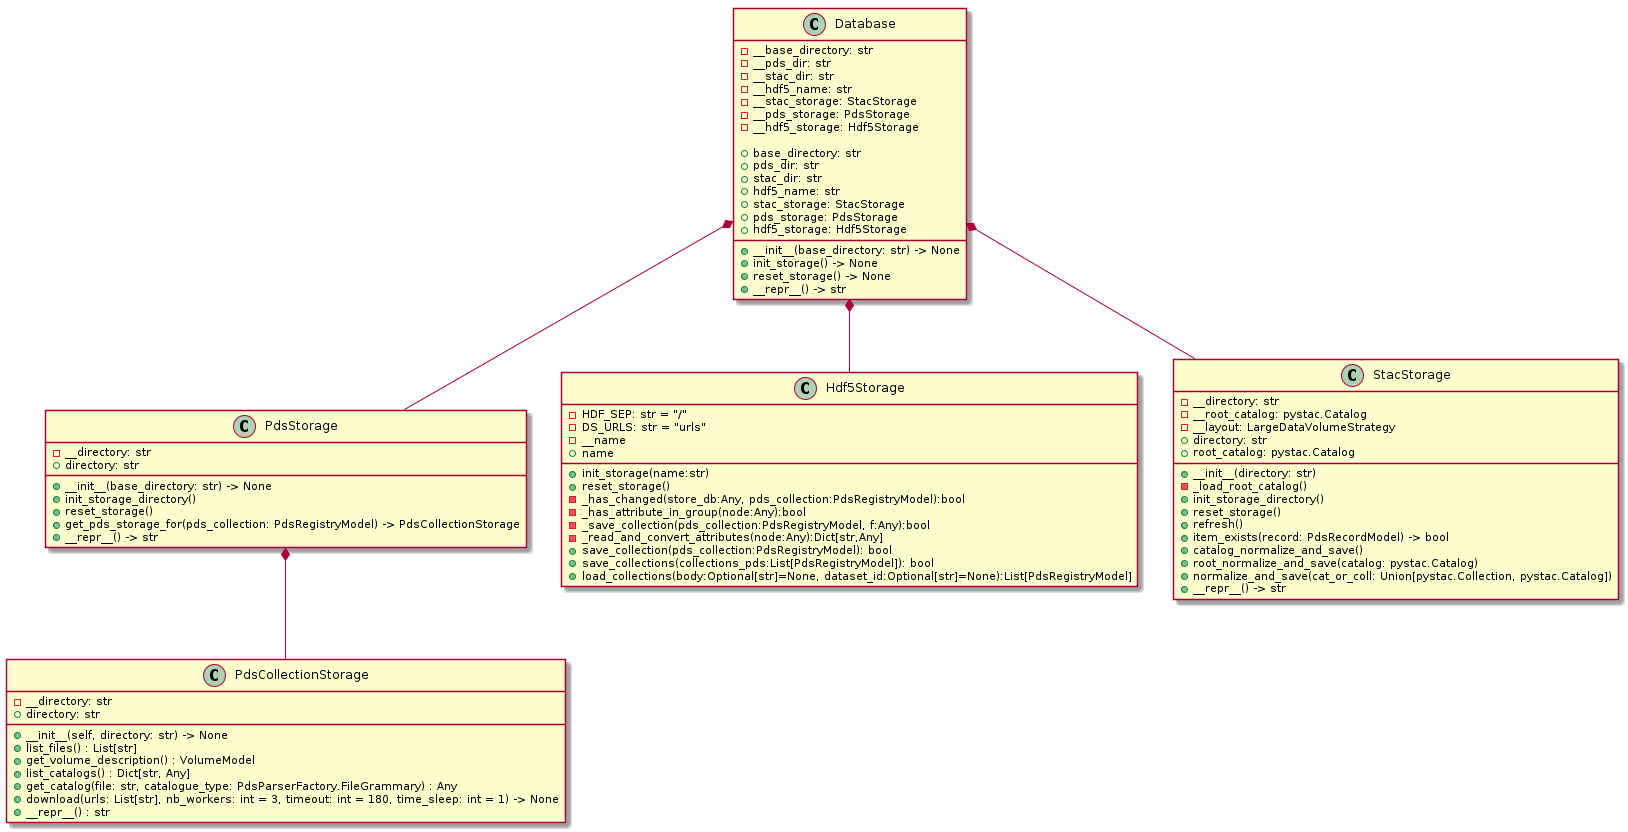

The diagram above was rendered by PlantUML. Its source (embedded in the PNG):
@startuml
class Database {
    - __base_directory: str
    - __pds_dir: str
    - __stac_dir: str
    - __hdf5_name: str
    - __stac_storage: StacStorage
    - __pds_storage: PdsStorage
    - __hdf5_storage: Hdf5Storage

    + base_directory: str
    + pds_dir: str
    + stac_dir: str
    + hdf5_name: str
    + stac_storage: StacStorage
    + pds_storage: PdsStorage
    + hdf5_storage: Hdf5Storage

    + __init__(base_directory: str) -> None
    + init_storage() -> None
    + reset_storage() -> None
    + __repr__() -> str
}

class PdsCollectionStorage {
    - __directory: str
    +__init__(self, directory: str) -> None
    + directory: str
    + list_files() : List[str]
    + get_volume_description() : VolumeModel
    + list_catalogs() : Dict[str, Any]
    + get_catalog(file: str, catalogue_type: PdsParserFactory.FileGrammary) : Any
    + download(urls: List[str], nb_workers: int = 3, timeout: int = 180, time_sleep: int = 1) -> None
    + __repr__() : str
}

class PdsStorage{
    + __init__(base_directory: str) -> None
    -__directory: str
    +init_storage_directory()
    +reset_storage()
    +get_pds_storage_for(pds_collection: PdsRegistryModel) -> PdsCollectionStorage
    +directory: str
    +__repr__() -> str
}

class Hdf5Storage{
    - HDF_SEP: str = "/"
    - DS_URLS: str = "urls"
    - __name
    + name
    + init_storage(name:str)
    + reset_storage()
    - _has_changed(store_db:Any, pds_collection:PdsRegistryModel):bool
    - _has_attribute_in_group(node:Any):bool
    - _save_collection(pds_collection:PdsRegistryModel, f:Any):bool
    - _read_and_convert_attributes(node:Any):Dict[str,Any]
    + save_collection(pds_collection:PdsRegistryModel): bool
    + save_collections(collections_pds:List[PdsRegistryModel]): bool
    + load_collections(body:Optional[str]=None, dataset_id:Optional[str]=None):List[PdsRegistryModel]
}

class StacStorage {
    -__directory: str
    -__root_catalog: pystac.Catalog
    -__layout: LargeDataVolumeStrategy
    +directory: str
    +root_catalog: pystac.Catalog
    +__init__(directory: str)
    -_load_root_catalog()
    +init_storage_directory()
    +reset_storage()
    +refresh()
    +item_exists(record: PdsRecordModel) -> bool
    +catalog_normalize_and_save()
    +root_normalize_and_save(catalog: pystac.Catalog)
    +normalize_and_save(cat_or_coll: Union[pystac.Collection, pystac.Catalog])
    +__repr__() -> str
}

Database *-- PdsStorage
Database *-- Hdf5Storage
Database *-- StacStorage
PdsStorage *-- PdsCollectionStorage

@enduml